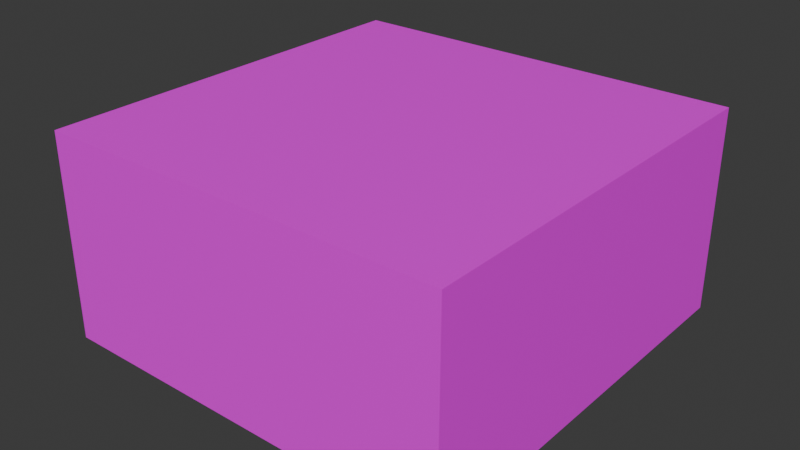 # Source: ruin_step.blend  (saved by Blender 4.0.36; exported with 4.5.12 LTS)
import bpy
from mathutils import Matrix  # noqa: F401  (used for matrix-valued properties, if any)

bpy.ops.wm.read_factory_settings(use_empty=True)
scene = bpy.context.scene
scene.name = 'Scene'

# ---- collections
col_collection = bpy.data.collections.new('Collection'); scene.collection.children.link(col_collection)

# ---- images (referenced by path relative to the original .blend; pixels are not part of the script)
import os
ASSET_DIR = os.environ.get("B2B_ASSET_DIR", "")  # directory of the original .blend (textures are referenced by path, not embedded)
HERE = os.path.dirname(os.path.abspath(__file__))  # packed textures are extracted next to this script under _unpacked/

def load_image(name, relpath, width, height, colorspace="sRGB"):
    """Load a texture the original file referenced (path relative to the .blend, or extracted next to this script)."""
    p = next((c for c in (os.path.join(HERE, relpath), os.path.join(ASSET_DIR, relpath)) if relpath and os.path.exists(c)), "")
    if p:
        img = bpy.data.images.load(p, check_existing=True)
        img.name = name
    else:  # same state as the original file: an image datablock whose file is absent (Cycles renders it pink)
        img = bpy.data.images.new(name, width, height)
        img.source = "FILE"
        img.filepath = "//" + (relpath or name)
    img.colorspace_settings.name = colorspace
    return img
img_ruinstepuvsbig_png = load_image('RuinStepUvsBig.png', 'Textures/RuinStepUvsBig.png', 1024, 1024, 'sRGB')

# ---- materials (node trees are filled in below, after node groups)
mat_material = bpy.data.materials.new('Material')
mat_material.alpha_threshold = 0.0
mat_material.use_transparent_shadow = False
mat_material.roughness = 0.5
mat_material.line_color = (0.0, 0.0, 0.0, 1.0)

# ---- material node trees
mat_material.use_nodes = True; mat_material.node_tree.nodes.clear()
_N = mat_material.node_tree.nodes; _L = mat_material.node_tree.links
n0 = _N.new('ShaderNodeOutputMaterial'); n0.name = 'Material Output'; n0.location = (300, 300)
n1 = _N.new('ShaderNodeBsdfPrincipled'); n1.name = 'Principled BSDF'; n1.location = (10, 300)
n1.inputs[3].default_value = 1.45
n2 = _N.new('ShaderNodeTexImage'); n2.name = 'Image Texture'; n2.location = (-280, 280)
n2.image = img_ruinstepuvsbig_png
n2.interpolation = 'Closest'
_L.new(n1.outputs[0], n0.inputs[0])
_L.new(n2.outputs[0], n1.inputs[0])
n0.is_active_output = True

# ---- world
world_world = bpy.data.worlds.new('World'); scene.world = world_world
world_world.use_nodes = True; world_world.node_tree.nodes.clear()
_N = world_world.node_tree.nodes; _L = world_world.node_tree.links
n0 = _N.new('ShaderNodeOutputWorld'); n0.name = 'World Output'; n0.location = (300, 300)
n1 = _N.new('ShaderNodeBackground'); n1.name = 'Background'; n1.location = (10, 300)
n1.inputs[0].default_value = (0.05088, 0.05088, 0.05088, 1.0)
_L.new(n1.outputs[0], n0.inputs[0])
n0.is_active_output = True
world_world.color = (0.05088, 0.05088, 0.05088)
world_world.use_sun_shadow = False
world_world.sun_shadow_jitter_overblur = 0.0

# ---- meshes
me_cube = bpy.data.meshes.new('Cube')
me_cube.from_pydata([(0.5, 0.5, 0.5), (0.5, 0.5, 0.0), (0.5, -0.5, 0.5), (0.5, -0.5, 0.0), (-0.5, 0.5, 0.5), (-0.5, -0.5, 0.5), (-0.5, -0.5, 0.0)], [], [(0, 4, 5, 2), (3, 2, 5, 6), (1, 0, 2, 3)])
_uv = me_cube.uv_layers.new(name='UVMap')
_uv.uv.foreach_set('vector', [0.5, 1.0, 0.0, 1.0, 5.96e-08, 0.5, 0.5, 0.5, 0.5, 0.25, 0.5, 0.5, -5.96e-08, 0.5, 2.98e-08, 0.25, 1.0, 0.25, 1.0, 0.5, 0.5, 0.5, 0.5, 0.25])
me_cube.materials.append(mat_material)
me_cube.use_mirror_vertex_groups = False
me_cube.update()

# ---- objects
ob_ruin_step = bpy.data.objects.new('ruin_step', me_cube)

# ---- transforms, parenting, visibility, modifiers, constraints
ob_ruin_step.location = (0.0, 0.0, 0.0)
ob_ruin_step.lock_rotations_4d = False
ob_ruin_step.empty_display_type = 'ARROWS'
ob_ruin_step.lineart.crease_threshold = 0.0

# ---- collection membership
col_collection.objects.link(ob_ruin_step)

# ---- scene / render settings (as saved in the file)
scene.frame_start = 1; scene.frame_end = 250; scene.frame_set(2)
scene.render.engine = 'BLENDER_EEVEE_NEXT'
scene.cycles.sampling_pattern = 'TABULATED_SOBOL'
bpy.context.view_layer.update()

# ---- added for rendering (the .blend has no active camera and no usable light): camera, sun
cam_auto = bpy.data.cameras.new('AutoCamera')
cam_auto.lens = 50.0
cam_auto.sensor_width = 36.0
cam_auto.clip_end = 1000.0
ob_auto_camera = bpy.data.objects.new('AutoCamera', cam_auto)
scene.collection.objects.link(ob_auto_camera)
ob_auto_camera.location = (1.38784, -1.6654, 1.36027)
ob_auto_camera.rotation_euler = (1.09748, -7.21219e-08, 0.694738)
scene.camera = ob_auto_camera
light_auto_sun = bpy.data.lights.new('AutoSun', 'SUN')
light_auto_sun.energy = 3.0
light_auto_sun.angle = 0.0523599
ob_auto_sun = bpy.data.objects.new('AutoSun', light_auto_sun)
scene.collection.objects.link(ob_auto_sun)
ob_auto_sun.rotation_euler = (0.872665, 0.174533, 0.523599)
bpy.context.view_layer.update()
